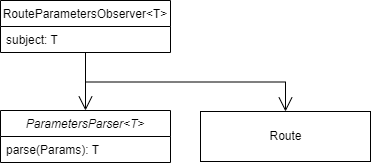

The diagram above was exported from draw.io. Its source (the exported page's mxGraphModel, read from the mxfile embedded in the PNG):
<mxGraphModel dx="782" dy="411" grid="1" gridSize="10" guides="1" tooltips="1" connect="1" arrows="1" fold="1" page="1" pageScale="1" pageWidth="827" pageHeight="1169" math="0" shadow="0">
  <root>
    <mxCell id="WIyWlLk6GJQsqaUBKTNV-0" />
    <mxCell id="WIyWlLk6GJQsqaUBKTNV-1" parent="WIyWlLk6GJQsqaUBKTNV-0" />
    <mxCell id="DlPPwOMZ33Gk6yfHqI3J-0" value="RouteParametersObserver&lt;T&gt;" style="swimlane;fontStyle=0;childLayout=stackLayout;horizontal=1;startSize=26;fillColor=none;horizontalStack=0;resizeParent=1;resizeParentMax=0;resizeLast=0;collapsible=1;marginBottom=0;" vertex="1" parent="WIyWlLk6GJQsqaUBKTNV-1">
      <mxGeometry x="120" y="160" width="170" height="52" as="geometry" />
    </mxCell>
    <mxCell id="DlPPwOMZ33Gk6yfHqI3J-1" value="subject: T" style="text;strokeColor=none;fillColor=none;align=left;verticalAlign=top;spacingLeft=4;spacingRight=4;overflow=hidden;rotatable=0;points=[[0,0.5],[1,0.5]];portConstraint=eastwest;" vertex="1" parent="DlPPwOMZ33Gk6yfHqI3J-0">
      <mxGeometry y="26" width="170" height="26" as="geometry" />
    </mxCell>
    <mxCell id="DlPPwOMZ33Gk6yfHqI3J-6" value="ParametersParser&lt;T&gt;" style="swimlane;fontStyle=2;childLayout=stackLayout;horizontal=1;startSize=26;fillColor=none;horizontalStack=0;resizeParent=1;resizeParentMax=0;resizeLast=0;collapsible=1;marginBottom=0;" vertex="1" parent="WIyWlLk6GJQsqaUBKTNV-1">
      <mxGeometry x="120" y="270" width="170" height="52" as="geometry" />
    </mxCell>
    <mxCell id="DlPPwOMZ33Gk6yfHqI3J-7" value="parse(Params): T" style="text;strokeColor=none;fillColor=none;align=left;verticalAlign=top;spacingLeft=4;spacingRight=4;overflow=hidden;rotatable=0;points=[[0,0.5],[1,0.5]];portConstraint=eastwest;" vertex="1" parent="DlPPwOMZ33Gk6yfHqI3J-6">
      <mxGeometry y="26" width="170" height="26" as="geometry" />
    </mxCell>
    <mxCell id="DlPPwOMZ33Gk6yfHqI3J-8" value="" style="endArrow=open;endFill=1;endSize=12;html=1;rounded=0;exitX=0.5;exitY=1;exitDx=0;exitDy=0;entryX=0.5;entryY=0;entryDx=0;entryDy=0;" edge="1" parent="WIyWlLk6GJQsqaUBKTNV-1" source="DlPPwOMZ33Gk6yfHqI3J-0" target="DlPPwOMZ33Gk6yfHqI3J-6">
      <mxGeometry width="160" relative="1" as="geometry">
        <mxPoint x="200" y="230" as="sourcePoint" />
        <mxPoint x="390" y="150" as="targetPoint" />
      </mxGeometry>
    </mxCell>
    <mxCell id="DlPPwOMZ33Gk6yfHqI3J-11" value="Route" style="html=1;" vertex="1" parent="WIyWlLk6GJQsqaUBKTNV-1">
      <mxGeometry x="320" y="271" width="170" height="50" as="geometry" />
    </mxCell>
    <mxCell id="DlPPwOMZ33Gk6yfHqI3J-12" value="" style="endArrow=open;endFill=1;endSize=12;html=1;rounded=0;entryX=0.5;entryY=0;entryDx=0;entryDy=0;exitX=0.5;exitY=1;exitDx=0;exitDy=0;edgeStyle=orthogonalEdgeStyle;" edge="1" parent="WIyWlLk6GJQsqaUBKTNV-1" source="DlPPwOMZ33Gk6yfHqI3J-0" target="DlPPwOMZ33Gk6yfHqI3J-11">
      <mxGeometry width="160" relative="1" as="geometry">
        <mxPoint x="240" y="230" as="sourcePoint" />
        <mxPoint x="215" y="280" as="targetPoint" />
      </mxGeometry>
    </mxCell>
  </root>
</mxGraphModel>